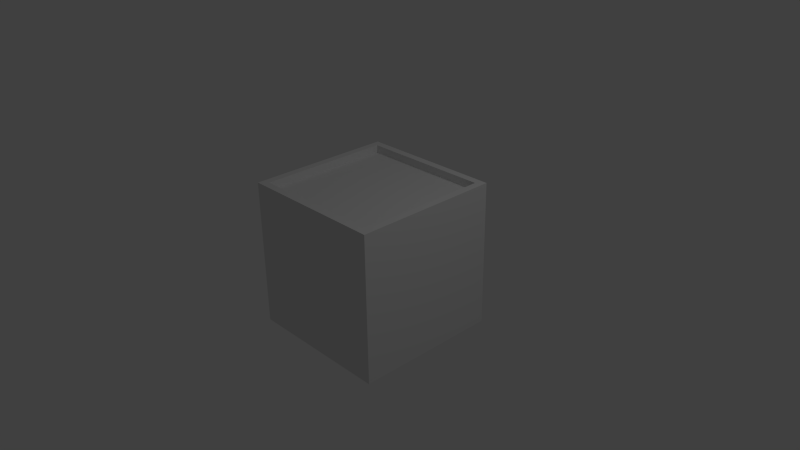 # Source: kabah.blend  (saved by Blender 2.62.0; exported with 4.5.12 LTS)
import bpy
from mathutils import Matrix  # noqa: F401  (used for matrix-valued properties, if any)

bpy.ops.wm.read_factory_settings(use_empty=True)
scene = bpy.context.scene
scene.name = 'Scene'

# ---- collections
col_collection_1 = bpy.data.collections.new('Collection 1'); scene.collection.children.link(col_collection_1)

# ---- materials (node trees are filled in below, after node groups)
mat_material = bpy.data.materials.new('Material')
mat_material.alpha_threshold = 0.0
mat_material.use_transparent_shadow = False
mat_material.preview_render_type = 'CUBE'
mat_material.roughness = 0.5
mat_material.line_color = (0.0, 0.0, 0.0, 1.0)

# ---- material node trees

# ---- world
world_world = bpy.data.worlds.new('World'); scene.world = world_world
world_world.color = (0.05088, 0.05088, 0.05088)
world_world.use_sun_shadow = False
world_world.sun_shadow_jitter_overblur = 0.0
world_world.cycles.sampling_method = 'MANUAL'
world_world.cycles.sample_map_resolution = 256

# ---- cameras
cam_camera = bpy.data.cameras.new('Camera')
cam_camera.clip_end = 100.0
cam_camera.lens = 35.0
cam_camera.sensor_width = 32.0
cam_camera.sensor_height = 18.0
cam_camera.ortho_scale = 7.314
cam_camera.dof.focus_distance = 0.0
cam_camera.dof.aperture_fstop = 128.0

# ---- lights
light_lamp = bpy.data.lights.new('Lamp', 'POINT')
light_lamp.transmission_factor = 0.0
light_lamp.cutoff_distance = 30.0
light_lamp.energy = 100.0
light_lamp.shadow_buffer_clip_start = 1.001
light_lamp.shadow_soft_size = 1.0
light_lamp.shadow_maximum_resolution = 0.006
light_lamp.use_absolute_resolution = True
light_lamp.cycles.use_multiple_importance_sampling = False

# ---- meshes
me_cube_001 = bpy.data.meshes.new('Cube.001')
me_cube_001.from_pydata([(1.0, 1.0, -1.0), (1.0, -1.0, -1.0), (-1.0, -1.0, -1.0), (-1.0, 1.0, -1.0), (1.0, 1.0, 1.0), (1.0, -1.0, 1.0), (-1.0, -1.0, 1.0), (-1.0, 1.0, 1.0)], [], [(0, 1, 2, 3), (4, 7, 6, 5), (0, 4, 5, 1), (1, 5, 6, 2), (2, 6, 7, 3), (4, 0, 3, 7)])
me_cube_001.use_remesh_preserve_volume = False
me_cube_001.use_remesh_preserve_attributes = False
me_cube_001.use_mirror_vertex_groups = False
me_cube_001.update()
me_cube = bpy.data.meshes.new('Cube')
me_cube.from_pydata([(1.0, -1.0, -1.0), (-1.0, -1.0, -1.0), (-1.0, 1.0, -1.0), (1.0, 1.0, -1.0), (-1.0, 1.0, 1.0), (1.0, 1.0, 1.0), (1.0, -1.0, 1.0), (-1.0, -1.0, 1.0), (0.9, -0.9, 1.0), (-0.9, -0.9, 1.0), (0.9, 0.7922, 1.0), (0.9, 0.9, 1.0), (-0.9, 0.9, 1.0), (-0.9, 0.9, 0.8922), (-0.9, -0.9, 0.8922), (0.9, -0.9, 0.8922), (0.9, 0.9, 0.8922)], [], [(0, 1, 2, 3), (4, 12, 11, 5), (4, 7, 9, 12), (10, 8, 5, 11), (7, 6, 8, 9), (8, 6, 5), (6, 0, 3, 5), (1, 0, 6, 7), (1, 7, 4, 2), (3, 2, 4, 5), (13, 14, 15, 16), (10, 11, 16, 15), (15, 8, 10), (8, 15, 14, 9), (12, 9, 14, 13), (12, 13, 16, 11)])
_uv = me_cube.uv_layers.new(name='UVMap')
_uv.uv.foreach_set('vector', [0.4983, 0.316, 0.4983, 0.07079, 0.7436, 0.07079, 0.7436, 0.316, 0.7547, 0.7971, 0.7314, 0.7755, 0.7165, 0.5887, 0.7436, 0.5613, 0.7547, 0.7971, 0.5128, 0.8052, 0.5396, 0.7759, 0.7314, 0.7755, 0.6883, 0.586, 0.5252, 0.587, 0.7436, 0.5613, 0.7165, 0.5887, 0.5128, 0.8052, 0.4983, 0.5613, 0.5252, 0.587, 0.5396, 0.7759, 0.5252, 0.587, 0.4983, 0.5613, 0.7436, 0.5613, 0.4983, 0.5613, 0.4983, 0.316, 0.7436, 0.316, 0.7436, 0.5613, 0.2531, 0.316, 0.4983, 0.316, 0.4983, 0.5613, 0.2531, 0.5613, 0.2531, 0.316, 0.2531, 0.5613, 0.007794, 0.5613, 0.007794, 0.316, 0.7436, 0.316, 0.9888, 0.316, 0.9888, 0.5613, 0.7436, 0.5613, 0.7025, 0.7482, 0.5562, 0.7577, 0.553, 0.6062, 0.7015, 0.6088, 0.6883, 0.586, 0.7165, 0.5887, 0.7015, 0.6088, 0.553, 0.6062, 0.553, 0.6062, 0.5252, 0.587, 0.6883, 0.586, 0.5252, 0.587, 0.553, 0.6062, 0.5562, 0.7577, 0.5396, 0.7759, 0.7314, 0.7755, 0.5396, 0.7759, 0.5562, 0.7577, 0.7025, 0.7482, 0.7314, 0.7755, 0.7025, 0.7482, 0.7015, 0.6088, 0.7165, 0.5887])
me_cube.materials.append(mat_material)
me_cube.use_remesh_preserve_volume = False
me_cube.use_remesh_preserve_attributes = False
me_cube.use_mirror_vertex_groups = False
me_cube.update()

# ---- objects
ob_cube_001 = bpy.data.objects.new('Cube.001', me_cube_001)
ob_cube = bpy.data.objects.new('Cube', me_cube)
ob_lamp = bpy.data.objects.new('Lamp', light_lamp)
ob_camera = bpy.data.objects.new('Camera', cam_camera)

# ---- transforms, parenting, visibility, modifiers, constraints
ob_cube_001.location = (0.0, 0.0, 1.792)
ob_cube_001.scale = (0.9, 0.9, 0.9)
ob_cube_001.hide_viewport = True
ob_cube_001.hide_render = True
ob_cube_001.lineart.crease_threshold = 0.0
ob_cube.location = (0.0, 0.0, 0.0)
ob_cube.lock_rotations_4d = False
ob_cube.empty_display_type = 'ARROWS'
ob_cube.lineart.crease_threshold = 0.0
ob_lamp.location = (4.076, 1.005, 5.904)
ob_lamp.rotation_euler = (0.6503, 0.05522, 1.866)
ob_lamp.lock_rotations_4d = False
ob_lamp.empty_display_type = 'ARROWS'
ob_lamp.color = (0.0, 0.0, 0.0, 0.0)
ob_lamp.lineart.crease_threshold = 0.0
ob_camera.location = (7.481, -6.508, 5.344)
ob_camera.rotation_euler = (1.109, 0.01082, 0.8149)
ob_camera.lock_rotations_4d = False
ob_camera.empty_display_type = 'ARROWS'
ob_camera.color = (0.0, 0.0, 0.0, 0.0)
ob_camera.display_type = 'WIRE'
ob_camera.lineart.crease_threshold = 0.0

# ---- collection membership
col_collection_1.objects.link(ob_cube_001)
col_collection_1.objects.link(ob_cube)
col_collection_1.objects.link(ob_lamp)
col_collection_1.objects.link(ob_camera)

# ---- scene / render settings (as saved in the file)
scene.camera = ob_camera
scene.frame_start = 1; scene.frame_end = 250; scene.frame_set(1)
scene.render.engine = 'BLENDER_EEVEE_NEXT'
scene.render.image_settings.color_mode = 'RGB'
scene.render.image_settings.compression = 90
scene.render.resolution_percentage = 50
scene.render.dither_intensity = 0.0
scene.render.bake_margin = 2
scene.render.bake_bias = 0.0
scene.cycles.use_denoising = False
scene.cycles.samples = 10
scene.cycles.sampling_pattern = 'TABULATED_SOBOL'
scene.cycles.light_sampling_threshold = 0.0
scene.cycles.use_adaptive_sampling = False
scene.cycles.use_light_tree = False
scene.cycles.blur_glossy = 0.0
scene.cycles.volume_bounces = 1
scene.cycles.pixel_filter_type = 'GAUSSIAN'
scene.cycles.sample_clamp_indirect = 0.0
scene.view_settings.view_transform = 'Standard'
bpy.context.view_layer.update()
